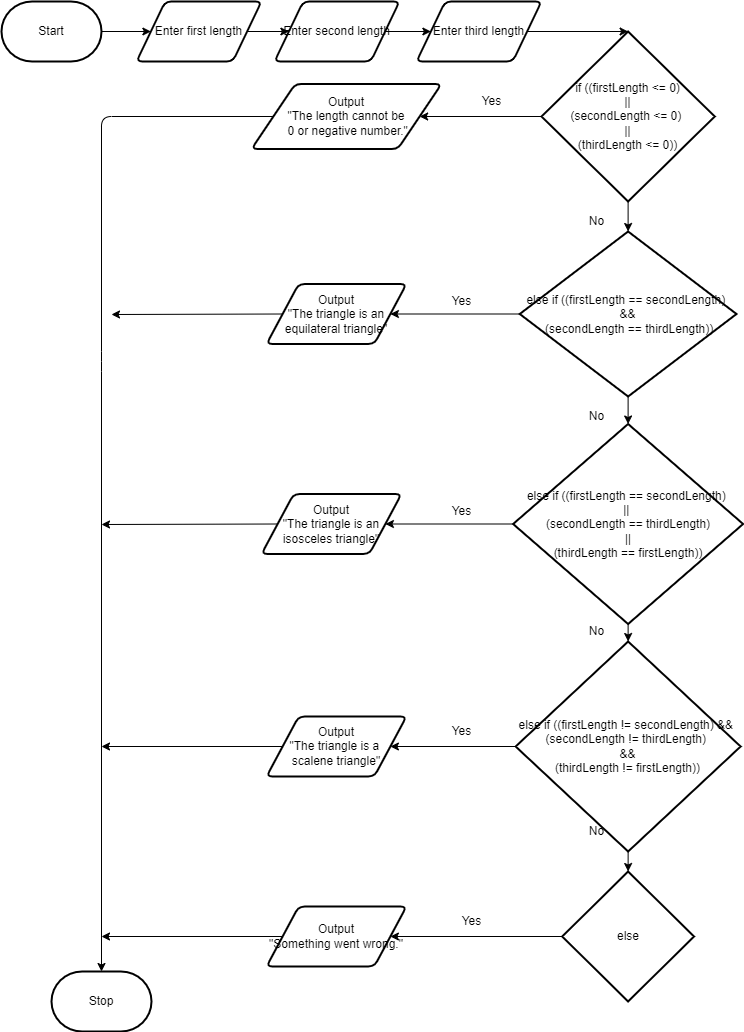

The diagram above was exported from draw.io. Its source (the exported page's mxGraphModel, read from the mxfile embedded in the PNG):
<mxGraphModel dx="2553" dy="1110" grid="1" gridSize="10" guides="1" tooltips="1" connect="1" arrows="1" fold="1" page="1" pageScale="1" pageWidth="850" pageHeight="1100" math="0" shadow="0">
  <root>
    <mxCell id="0" />
    <mxCell id="1" parent="0" />
    <mxCell id="2" value="Stop" style="strokeWidth=2;html=1;shape=mxgraph.flowchart.terminator;whiteSpace=wrap;" parent="1" vertex="1">
      <mxGeometry x="140" y="1010" width="100" height="60" as="geometry" />
    </mxCell>
    <mxCell id="30" style="edgeStyle=none;html=1;entryX=0;entryY=0.5;entryDx=0;entryDy=0;" parent="1" source="4" target="6" edge="1">
      <mxGeometry relative="1" as="geometry" />
    </mxCell>
    <mxCell id="4" value="Start" style="strokeWidth=2;html=1;shape=mxgraph.flowchart.terminator;whiteSpace=wrap;" parent="1" vertex="1">
      <mxGeometry x="90" y="40" width="100" height="60" as="geometry" />
    </mxCell>
    <mxCell id="31" style="edgeStyle=none;html=1;exitX=1;exitY=0.5;exitDx=0;exitDy=0;entryX=0;entryY=0.5;entryDx=0;entryDy=0;" parent="1" source="6" target="19" edge="1">
      <mxGeometry relative="1" as="geometry" />
    </mxCell>
    <mxCell id="6" value="Enter first length" style="shape=parallelogram;html=1;strokeWidth=2;perimeter=parallelogramPerimeter;whiteSpace=wrap;rounded=1;arcSize=12;size=0.23;" parent="1" vertex="1">
      <mxGeometry x="225" y="40" width="125" height="60" as="geometry" />
    </mxCell>
    <mxCell id="23" style="edgeStyle=none;html=1;exitX=0;exitY=0.5;exitDx=0;exitDy=0;exitPerimeter=0;" parent="1" source="9" target="11" edge="1">
      <mxGeometry relative="1" as="geometry" />
    </mxCell>
    <mxCell id="25" style="edgeStyle=none;html=1;exitX=0.5;exitY=1;exitDx=0;exitDy=0;exitPerimeter=0;entryX=0.5;entryY=0;entryDx=0;entryDy=0;entryPerimeter=0;" parent="1" source="9" target="14" edge="1">
      <mxGeometry relative="1" as="geometry" />
    </mxCell>
    <mxCell id="9" value="if ((firstLength &amp;lt;= 0)&lt;br&gt;||&lt;br&gt;(secondLength &amp;lt;= 0) &lt;br&gt;||&lt;br&gt;(thirdLength &amp;lt;= 0))" style="strokeWidth=2;html=1;shape=mxgraph.flowchart.decision;whiteSpace=wrap;" parent="1" vertex="1">
      <mxGeometry x="629.99" y="70" width="173.24" height="170" as="geometry" />
    </mxCell>
    <mxCell id="10" style="edgeStyle=none;html=1;exitX=0;exitY=0.5;exitDx=0;exitDy=0;entryX=0.5;entryY=0;entryDx=0;entryDy=0;entryPerimeter=0;" parent="1" source="11" target="2" edge="1">
      <mxGeometry relative="1" as="geometry">
        <mxPoint x="180" y="610" as="targetPoint" />
        <Array as="points">
          <mxPoint x="190" y="155" />
          <mxPoint x="190" y="400" />
        </Array>
      </mxGeometry>
    </mxCell>
    <mxCell id="11" value="Output&lt;br&gt;&quot;The length cannot be&lt;br&gt;&amp;nbsp;0 or negative number.&quot;" style="shape=parallelogram;html=1;strokeWidth=2;perimeter=parallelogramPerimeter;whiteSpace=wrap;rounded=1;arcSize=12;size=0.23;" parent="1" vertex="1">
      <mxGeometry x="340" y="122.5" width="190" height="65" as="geometry" />
    </mxCell>
    <mxCell id="13" style="edgeStyle=none;html=1;exitX=0;exitY=0.5;exitDx=0;exitDy=0;exitPerimeter=0;entryX=1;entryY=0.5;entryDx=0;entryDy=0;" parent="1" source="14" target="16" edge="1">
      <mxGeometry relative="1" as="geometry" />
    </mxCell>
    <mxCell id="34" style="edgeStyle=none;html=1;exitX=0.5;exitY=1;exitDx=0;exitDy=0;exitPerimeter=0;entryX=0.5;entryY=0;entryDx=0;entryDy=0;entryPerimeter=0;" parent="1" source="14" target="28" edge="1">
      <mxGeometry relative="1" as="geometry" />
    </mxCell>
    <mxCell id="14" value="else if ((firstLength == secondLength) &lt;br&gt;&amp;amp;&amp;amp;&lt;br&gt;&amp;nbsp;(secondLength == thirdLength))" style="strokeWidth=2;html=1;shape=mxgraph.flowchart.decision;whiteSpace=wrap;" parent="1" vertex="1">
      <mxGeometry x="608.24" y="270" width="216.75" height="165" as="geometry" />
    </mxCell>
    <mxCell id="46" style="edgeStyle=none;html=1;exitX=0;exitY=0.5;exitDx=0;exitDy=0;" parent="1" source="16" edge="1">
      <mxGeometry relative="1" as="geometry">
        <mxPoint x="200" y="353" as="targetPoint" />
      </mxGeometry>
    </mxCell>
    <mxCell id="16" value="Output&lt;br&gt;&quot;The triangle is an equilateral triangle&quot;" style="shape=parallelogram;html=1;strokeWidth=2;perimeter=parallelogramPerimeter;whiteSpace=wrap;rounded=1;arcSize=12;size=0.23;" parent="1" vertex="1">
      <mxGeometry x="355" y="322.5" width="140" height="60" as="geometry" />
    </mxCell>
    <mxCell id="55" style="edgeStyle=none;html=1;exitX=1;exitY=0.5;exitDx=0;exitDy=0;entryX=0;entryY=0.5;entryDx=0;entryDy=0;" edge="1" parent="1" source="19" target="54">
      <mxGeometry relative="1" as="geometry" />
    </mxCell>
    <mxCell id="19" value="Enter second length" style="shape=parallelogram;html=1;strokeWidth=2;perimeter=parallelogramPerimeter;whiteSpace=wrap;rounded=1;arcSize=12;size=0.23;" parent="1" vertex="1">
      <mxGeometry x="363" y="40" width="125" height="60" as="geometry" />
    </mxCell>
    <mxCell id="20" value="Yes" style="text;html=1;align=center;verticalAlign=middle;resizable=0;points=[];autosize=1;strokeColor=none;fillColor=none;" parent="1" vertex="1">
      <mxGeometry x="530" y="330" width="40" height="20" as="geometry" />
    </mxCell>
    <mxCell id="24" value="Yes" style="text;html=1;align=center;verticalAlign=middle;resizable=0;points=[];autosize=1;strokeColor=none;fillColor=none;" parent="1" vertex="1">
      <mxGeometry x="560" y="130" width="40" height="20" as="geometry" />
    </mxCell>
    <mxCell id="26" value="No" style="text;html=1;align=center;verticalAlign=middle;resizable=0;points=[];autosize=1;strokeColor=none;fillColor=none;" parent="1" vertex="1">
      <mxGeometry x="670" y="250" width="30" height="20" as="geometry" />
    </mxCell>
    <mxCell id="36" style="edgeStyle=none;html=1;exitX=0;exitY=0.5;exitDx=0;exitDy=0;exitPerimeter=0;entryX=1;entryY=0.5;entryDx=0;entryDy=0;" parent="1" source="28" target="35" edge="1">
      <mxGeometry relative="1" as="geometry" />
    </mxCell>
    <mxCell id="48" style="edgeStyle=none;html=1;exitX=0.5;exitY=1;exitDx=0;exitDy=0;exitPerimeter=0;entryX=0.5;entryY=0;entryDx=0;entryDy=0;entryPerimeter=0;" parent="1" source="28" target="29" edge="1">
      <mxGeometry relative="1" as="geometry" />
    </mxCell>
    <mxCell id="28" value="else if ((firstLength == secondLength) &lt;br&gt;|| &lt;br&gt;(secondLength == thirdLength)&lt;br&gt;&amp;nbsp;|| &lt;br&gt;(thirdLength == firstLength))" style="strokeWidth=2;html=1;shape=mxgraph.flowchart.decision;whiteSpace=wrap;" parent="1" vertex="1">
      <mxGeometry x="601.61" y="462.5" width="230" height="200" as="geometry" />
    </mxCell>
    <mxCell id="41" style="edgeStyle=none;html=1;exitX=0.5;exitY=1;exitDx=0;exitDy=0;exitPerimeter=0;entryX=0.5;entryY=0;entryDx=0;entryDy=0;entryPerimeter=0;" parent="1" source="29" target="38" edge="1">
      <mxGeometry relative="1" as="geometry" />
    </mxCell>
    <mxCell id="47" style="edgeStyle=none;html=1;exitX=0;exitY=0.5;exitDx=0;exitDy=0;exitPerimeter=0;entryX=1;entryY=0.5;entryDx=0;entryDy=0;" parent="1" source="29" target="40" edge="1">
      <mxGeometry relative="1" as="geometry" />
    </mxCell>
    <mxCell id="29" value="else if ((firstLength != secondLength) &amp;amp;&amp;amp; &lt;br&gt;(secondLength != thirdLength) &lt;br&gt;&amp;amp;&amp;amp;&lt;br&gt;(thirdLength != firstLength))" style="strokeWidth=2;html=1;shape=mxgraph.flowchart.decision;whiteSpace=wrap;" parent="1" vertex="1">
      <mxGeometry x="604.13" y="680" width="225" height="210" as="geometry" />
    </mxCell>
    <mxCell id="45" style="edgeStyle=none;html=1;exitX=0;exitY=0.5;exitDx=0;exitDy=0;" parent="1" source="35" edge="1">
      <mxGeometry relative="1" as="geometry">
        <mxPoint x="190" y="563" as="targetPoint" />
      </mxGeometry>
    </mxCell>
    <mxCell id="35" value="Output&lt;br&gt;&quot;The triangle is an isosceles triangle&quot;" style="shape=parallelogram;html=1;strokeWidth=2;perimeter=parallelogramPerimeter;whiteSpace=wrap;rounded=1;arcSize=12;size=0.23;" parent="1" vertex="1">
      <mxGeometry x="350" y="532.5" width="140" height="60" as="geometry" />
    </mxCell>
    <mxCell id="37" value="Yes" style="text;html=1;align=center;verticalAlign=middle;resizable=0;points=[];autosize=1;strokeColor=none;fillColor=none;" parent="1" vertex="1">
      <mxGeometry x="530" y="540" width="40" height="20" as="geometry" />
    </mxCell>
    <mxCell id="42" style="edgeStyle=none;html=1;exitX=0;exitY=0.5;exitDx=0;exitDy=0;exitPerimeter=0;entryX=1;entryY=0.5;entryDx=0;entryDy=0;" parent="1" source="38" target="39" edge="1">
      <mxGeometry relative="1" as="geometry" />
    </mxCell>
    <mxCell id="38" value="else" style="strokeWidth=2;html=1;shape=mxgraph.flowchart.decision;whiteSpace=wrap;" parent="1" vertex="1">
      <mxGeometry x="650.74" y="910" width="131.75" height="130" as="geometry" />
    </mxCell>
    <mxCell id="43" style="edgeStyle=none;html=1;exitX=0;exitY=0.5;exitDx=0;exitDy=0;" parent="1" source="39" edge="1">
      <mxGeometry relative="1" as="geometry">
        <mxPoint x="190" y="975" as="targetPoint" />
      </mxGeometry>
    </mxCell>
    <mxCell id="39" value="Output&lt;br&gt;&quot;Something went wrong.&quot;" style="shape=parallelogram;html=1;strokeWidth=2;perimeter=parallelogramPerimeter;whiteSpace=wrap;rounded=1;arcSize=12;size=0.23;" parent="1" vertex="1">
      <mxGeometry x="355" y="945" width="140" height="60" as="geometry" />
    </mxCell>
    <mxCell id="44" style="edgeStyle=none;html=1;exitX=0;exitY=0.5;exitDx=0;exitDy=0;" parent="1" source="40" edge="1">
      <mxGeometry relative="1" as="geometry">
        <mxPoint x="190" y="785" as="targetPoint" />
      </mxGeometry>
    </mxCell>
    <mxCell id="40" value="Output&lt;br&gt;&quot;The triangle is a &lt;br&gt;scalene triangle&quot;" style="shape=parallelogram;html=1;strokeWidth=2;perimeter=parallelogramPerimeter;whiteSpace=wrap;rounded=1;arcSize=12;size=0.23;" parent="1" vertex="1">
      <mxGeometry x="355" y="755" width="140" height="60" as="geometry" />
    </mxCell>
    <mxCell id="49" value="No" style="text;html=1;align=center;verticalAlign=middle;resizable=0;points=[];autosize=1;strokeColor=none;fillColor=none;" parent="1" vertex="1">
      <mxGeometry x="670" y="445" width="30" height="20" as="geometry" />
    </mxCell>
    <mxCell id="50" value="No" style="text;html=1;align=center;verticalAlign=middle;resizable=0;points=[];autosize=1;strokeColor=none;fillColor=none;" parent="1" vertex="1">
      <mxGeometry x="670" y="660" width="30" height="20" as="geometry" />
    </mxCell>
    <mxCell id="51" value="No" style="text;html=1;align=center;verticalAlign=middle;resizable=0;points=[];autosize=1;strokeColor=none;fillColor=none;" parent="1" vertex="1">
      <mxGeometry x="670" y="860" width="30" height="20" as="geometry" />
    </mxCell>
    <mxCell id="52" value="Yes" style="text;html=1;align=center;verticalAlign=middle;resizable=0;points=[];autosize=1;strokeColor=none;fillColor=none;" parent="1" vertex="1">
      <mxGeometry x="530" y="760" width="40" height="20" as="geometry" />
    </mxCell>
    <mxCell id="53" value="Yes" style="text;html=1;align=center;verticalAlign=middle;resizable=0;points=[];autosize=1;strokeColor=none;fillColor=none;" parent="1" vertex="1">
      <mxGeometry x="540" y="950" width="40" height="20" as="geometry" />
    </mxCell>
    <mxCell id="56" style="edgeStyle=none;html=1;exitX=1;exitY=0.5;exitDx=0;exitDy=0;entryX=0.5;entryY=0;entryDx=0;entryDy=0;entryPerimeter=0;" edge="1" parent="1" source="54" target="9">
      <mxGeometry relative="1" as="geometry" />
    </mxCell>
    <mxCell id="54" value="Enter third length" style="shape=parallelogram;html=1;strokeWidth=2;perimeter=parallelogramPerimeter;whiteSpace=wrap;rounded=1;arcSize=12;size=0.23;" vertex="1" parent="1">
      <mxGeometry x="505" y="40" width="125" height="60" as="geometry" />
    </mxCell>
  </root>
</mxGraphModel>